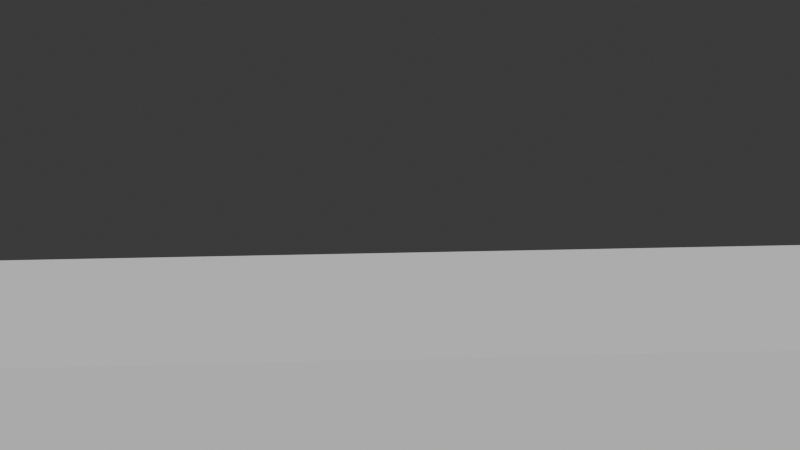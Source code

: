 # Source: delta_world.blend  (saved by Blender 4.1.23; exported with 4.5.12 LTS)
import bpy
from mathutils import Matrix  # noqa: F401  (used for matrix-valued properties, if any)

bpy.ops.wm.read_factory_settings(use_empty=True)
scene = bpy.context.scene
scene.name = 'Scene'

# ---- collections
col_ignore = bpy.data.collections.new('Ignore'); scene.collection.children.link(col_ignore)
col_sectors = bpy.data.collections.new('Sectors'); scene.collection.children.link(col_sectors)
col_sector_001 = bpy.data.collections.new('Sector_001'); col_sectors.children.link(col_sector_001)
col_cameras_001 = bpy.data.collections.new('Cameras_001'); col_sector_001.children.link(col_cameras_001)
col_camera_001 = bpy.data.collections.new('camera_001'); col_cameras_001.children.link(col_camera_001)
col_camera_002 = bpy.data.collections.new('camera_002'); col_cameras_001.children.link(col_camera_002)
col_camera_003 = bpy.data.collections.new('camera_003'); col_cameras_001.children.link(col_camera_003)
col_items_001 = bpy.data.collections.new('Items_001'); col_sector_001.children.link(col_items_001)
col_trees_001 = bpy.data.collections.new('Trees_001'); col_sector_001.children.link(col_trees_001)
col_sector_002 = bpy.data.collections.new('Sector_002'); col_sectors.children.link(col_sector_002)
col_cameras_002 = bpy.data.collections.new('Cameras_002'); col_sector_002.children.link(col_cameras_002)
col_items_002 = bpy.data.collections.new('Items_002'); col_sector_002.children.link(col_items_002)
col_pepa_house = bpy.data.collections.new('PEPA_house')  # instanced only; not linked into the scene
col_landmass1 = bpy.data.collections.new('LandMass1')  # instanced only; not linked into the scene
col_treeblock1 = bpy.data.collections.new('TreeBlock1')  # instanced only; not linked into the scene
col_treegizmo = bpy.data.collections.new('TreeGizmo')  # instanced only; not linked into the scene

# ---- world
world_world = bpy.data.worlds.new('World'); scene.world = world_world
world_world.use_nodes = True; world_world.node_tree.nodes.clear()
_N = world_world.node_tree.nodes; _L = world_world.node_tree.links
n0 = _N.new('ShaderNodeOutputWorld'); n0.name = 'World Output'; n0.location = (300, 300)
n1 = _N.new('ShaderNodeBackground'); n1.name = 'Background'; n1.location = (10, 300)
n1.inputs[0].default_value = (0.05088, 0.05088, 0.05088, 1.0)
_L.new(n1.outputs[0], n0.inputs[0])
n0.is_active_output = True
world_world.color = (0.05088, 0.05088, 0.05088)
world_world.use_sun_shadow = False
world_world.sun_shadow_jitter_overblur = 0.0

# ---- cameras
cam_camera = bpy.data.cameras.new('Camera')
cam_camera.sensor_fit = 'VERTICAL'
cam_camera.clip_end = 100.0
cam_camera.lens = 84.31
cam_camera.sensor_height = 38.0
cam_camera.ortho_scale = 7.314
cam_camera.lens_unit = 'FOV'
cam_camera_001 = bpy.data.cameras.new('Camera.001')
cam_camera_001.sensor_fit = 'VERTICAL'
cam_camera_001.clip_end = 100.0
cam_camera_001.ortho_scale = 7.314
cam_camera_002 = bpy.data.cameras.new('Camera.002')
cam_camera_002.sensor_fit = 'VERTICAL'
cam_camera_002.clip_end = 100.0
cam_camera_002.ortho_scale = 7.314

# ---- meshes
me_cube_002 = bpy.data.meshes.new('Cube.002')
me_cube_002.from_pydata([(-1.978, -0.4482, -0.4406), (-1.978, -0.4482, 0.4406), (-1.978, 0.4482, -0.4406), (-1.978, 0.4482, 0.4406), (1.978, -0.2612, -0.2568), (1.978, -0.2612, 0.2568), (1.978, 0.2612, -0.2568), (1.978, 0.2612, 0.2568)], [], [(0, 1, 3, 2), (2, 3, 7, 6), (6, 7, 5, 4), (4, 5, 1, 0), (2, 6, 4, 0), (7, 3, 1, 5)])
_uv = me_cube_002.uv_layers.new(name='UVMap')
_uv.uv.foreach_set('vector', [0.375, 0.0, 0.625, 0.0, 0.625, 0.25, 0.375, 0.25, 0.375, 0.25, 0.625, 0.25, 0.625, 0.5, 0.375, 0.5, 0.375, 0.5, 0.625, 0.5, 0.625, 0.75, 0.375, 0.75, 0.375, 0.75, 0.625, 0.75, 0.625, 1.0, 0.375, 1.0, 0.125, 0.5, 0.375, 0.5, 0.375, 0.75, 0.125, 0.75, 0.625, 0.5, 0.875, 0.5, 0.875, 0.75, 0.625, 0.75])
me_cube_002.update()
me_cube_001 = bpy.data.meshes.new('Cube.001')
me_cube_001.from_pydata([(-1.0, -1.0, -1.0), (-1.0, -1.0, 1.0), (-1.0, 1.0, -1.0), (-1.0, 1.0, 1.0), (1.0, -1.0, -1.0), (1.0, -1.0, 1.0), (1.0, 1.0, -1.0), (1.0, 1.0, 1.0)], [], [(0, 1, 3, 2), (2, 3, 7, 6), (6, 7, 5, 4), (4, 5, 1, 0), (2, 6, 4, 0), (7, 3, 1, 5)])
_uv = me_cube_001.uv_layers.new(name='UVMap')
_uv.uv.foreach_set('vector', [0.375, 0.0, 0.625, 0.0, 0.625, 0.25, 0.375, 0.25, 0.375, 0.25, 0.625, 0.25, 0.625, 0.5, 0.375, 0.5, 0.375, 0.5, 0.625, 0.5, 0.625, 0.75, 0.375, 0.75, 0.375, 0.75, 0.625, 0.75, 0.625, 1.0, 0.375, 1.0, 0.125, 0.5, 0.375, 0.5, 0.375, 0.75, 0.125, 0.75, 0.625, 0.5, 0.875, 0.5, 0.875, 0.75, 0.625, 0.75])
me_cube_001.update()
me_cube_003 = bpy.data.meshes.new('Cube.003')
me_cube_003.from_pydata([(-1.0, -1.0, -1.0), (-1.0, -1.0, 1.0), (-1.0, 1.0, -1.0), (-1.0, 1.0, 1.0), (1.0, -1.0, -1.0), (1.0, -1.0, 1.0), (1.0, 1.0, -1.0), (1.0, 1.0, 1.0)], [], [(0, 1, 3, 2), (2, 3, 7, 6), (6, 7, 5, 4), (4, 5, 1, 0), (2, 6, 4, 0), (7, 3, 1, 5)])
_uv = me_cube_003.uv_layers.new(name='UVMap')
_uv.uv.foreach_set('vector', [0.375, 0.0, 0.625, 0.0, 0.625, 0.25, 0.375, 0.25, 0.375, 0.25, 0.625, 0.25, 0.625, 0.5, 0.375, 0.5, 0.375, 0.5, 0.625, 0.5, 0.625, 0.75, 0.375, 0.75, 0.375, 0.75, 0.625, 0.75, 0.625, 1.0, 0.375, 1.0, 0.125, 0.5, 0.375, 0.5, 0.375, 0.75, 0.125, 0.75, 0.625, 0.5, 0.875, 0.5, 0.875, 0.75, 0.625, 0.75])
me_cube_003.update()
me_cube_004 = bpy.data.meshes.new('Cube.004')
me_cube_004.from_pydata([(-1.0, -1.0, -1.0), (-1.0, -1.0, 1.0), (-1.0, 1.0, -1.0), (-1.0, 1.0, 1.0), (1.0, -1.0, -1.0), (1.0, -1.0, 1.0), (1.0, 1.0, -1.0), (1.0, 1.0, 1.0)], [], [(0, 1, 3, 2), (2, 3, 7, 6), (6, 7, 5, 4), (4, 5, 1, 0), (2, 6, 4, 0), (7, 3, 1, 5)])
_uv = me_cube_004.uv_layers.new(name='UVMap')
_uv.uv.foreach_set('vector', [0.375, 0.0, 0.625, 0.0, 0.625, 0.25, 0.375, 0.25, 0.375, 0.25, 0.625, 0.25, 0.625, 0.5, 0.375, 0.5, 0.375, 0.5, 0.625, 0.5, 0.625, 0.75, 0.375, 0.75, 0.375, 0.75, 0.625, 0.75, 0.625, 1.0, 0.375, 1.0, 0.125, 0.5, 0.375, 0.5, 0.375, 0.75, 0.125, 0.75, 0.625, 0.5, 0.875, 0.5, 0.875, 0.75, 0.625, 0.75])
me_cube_004.update()

# ---- curves / text
cu_b_ziercurve = bpy.data.curves.new('BézierCurve', 'CURVE')
cu_b_ziercurve.dimensions = '3D'
_sp = cu_b_ziercurve.splines.new('BEZIER'); _sp.bezier_points.add(3)
_sp.bezier_points.foreach_set('co', [-6.189, 0.04726, 0.8186, 1.288, 0.05908, 1.767, 8.988, 0.07089, 4.617, 17.04, 0.07089, 4.785])
_sp.bezier_points.foreach_set('handle_left', [-6.856, 0.04726, 0.8186, -1.265, 0.05351, 1.293, 5.866, 0.07089, 4.57, 13.91, 0.07089, 4.737])
_sp.bezier_points.foreach_set('handle_right', [-5.856, 0.04726, 0.8186, 3.995, 0.06498, 2.269, 9.655, 0.07089, 4.628, 17.7, 0.07089, 4.795])
for _p, _l, _r in zip(_sp.bezier_points, ['ALIGNED', 'ALIGNED', 'ALIGNED', 'ALIGNED'], ['ALIGNED', 'ALIGNED', 'ALIGNED', 'ALIGNED']): _p.handle_left_type = _l; _p.handle_right_type = _r
_sp.order_u = 0
_sp.order_v = 0
cu_b_ziercurve.use_path = True
cu_b_ziercurve.fill_mode = 'FULL'
cu_b_ziercurve_001 = bpy.data.curves.new('BézierCurve.001', 'CURVE')
cu_b_ziercurve_001.dimensions = '3D'
_sp = cu_b_ziercurve_001.splines.new('BEZIER'); _sp.bezier_points.add(3)
_sp.bezier_points.foreach_set('co', [-4.237, 0.04726, 0.8743, 1.288, 0.05908, 0.8743, 8.749, 0.07089, 3.585, 22.59, 0.07089, 5.06])
_sp.bezier_points.foreach_set('handle_left', [-4.904, 0.04726, 0.8743, -1.308, 0.05317, 0.8743, 5.627, 0.07089, 3.538, 19.47, 0.07089, 5.013])
_sp.bezier_points.foreach_set('handle_right', [-3.904, 0.04726, 0.8743, 3.884, 0.06498, 0.8743, 9.416, 0.07089, 3.595, 23.26, 0.07089, 5.07])
for _p, _l, _r in zip(_sp.bezier_points, ['ALIGNED', 'ALIGNED', 'ALIGNED', 'ALIGNED'], ['ALIGNED', 'ALIGNED', 'ALIGNED', 'ALIGNED']): _p.handle_left_type = _l; _p.handle_right_type = _r
_sp.order_u = 0
_sp.order_v = 0
cu_b_ziercurve_001.use_path = True
cu_b_ziercurve_001.fill_mode = 'FULL'
cu_b_ziercurve_002 = bpy.data.curves.new('BézierCurve.002', 'CURVE')
cu_b_ziercurve_002.dimensions = '3D'
_sp = cu_b_ziercurve_002.splines.new('BEZIER'); _sp.bezier_points.add(1)
_sp.bezier_points.foreach_set('co', [8.749, 0.07089, 3.585, 73.99, -5.511, 4.896])
_sp.bezier_points.foreach_set('handle_left', [5.627, 0.07089, 3.538, 70.87, -5.511, 4.848])
_sp.bezier_points.foreach_set('handle_right', [9.416, 0.07089, 3.595, 74.66, -5.511, 4.906])
for _p, _l, _r in zip(_sp.bezier_points, ['ALIGNED', 'ALIGNED'], ['ALIGNED', 'ALIGNED']): _p.handle_left_type = _l; _p.handle_right_type = _r
_sp.order_u = 0
_sp.order_v = 0
cu_b_ziercurve_002.use_path = True
cu_b_ziercurve_002.fill_mode = 'FULL'

# ---- objects
ob_position_0 = bpy.data.objects.new('position_0', me_cube_002)
ob_camera_001 = bpy.data.objects.new('camera_001', cam_camera)
ob_curve_001 = bpy.data.objects.new('curve_001', cu_b_ziercurve)
ob_sensor_001 = bpy.data.objects.new('sensor_001', me_cube_001)
ob_camera_002 = bpy.data.objects.new('camera_002', cam_camera_001)
ob_curve_002 = bpy.data.objects.new('curve_002', cu_b_ziercurve_001)
ob_sensor_002 = bpy.data.objects.new('sensor_002', me_cube_003)
ob_camera_003 = bpy.data.objects.new('camera_003', cam_camera_002)
ob_curve_003 = bpy.data.objects.new('curve_003', cu_b_ziercurve_002)
ob_sensor_003 = bpy.data.objects.new('sensor_003', me_cube_004)
ob_pepa_house = bpy.data.objects.new('PEPA_house', None)
ob_landmass1 = bpy.data.objects.new('LandMass1', None)
ob_landmass1_001 = bpy.data.objects.new('LandMass1.001', None)
ob_landmass1_002 = bpy.data.objects.new('LandMass1.002', None)
ob_landmass1_003 = bpy.data.objects.new('LandMass1.003', None)
ob_landmass1_004 = bpy.data.objects.new('LandMass1.004', None)
ob_landmass1_005 = bpy.data.objects.new('LandMass1.005', None)
ob_landmass1_006 = bpy.data.objects.new('LandMass1.006', None)
ob_landmass1_007 = bpy.data.objects.new('LandMass1.007', None)
ob_landmass1_008 = bpy.data.objects.new('LandMass1.008', None)
ob_landmass1_009 = bpy.data.objects.new('LandMass1.009', None)
ob_treeblock1 = bpy.data.objects.new('TreeBlock1', None)
ob_treeblock1_001 = bpy.data.objects.new('TreeBlock1.001', None)
ob_treeblock1_002 = bpy.data.objects.new('TreeBlock1.002', None)
ob_treeblock1_003 = bpy.data.objects.new('TreeBlock1.003', None)
ob_treeblock1_004 = bpy.data.objects.new('TreeBlock1.004', None)
ob_treeblock1_005 = bpy.data.objects.new('TreeBlock1.005', None)
ob_landmass1_010 = bpy.data.objects.new('LandMass1.010', None)
ob_landmass1_011 = bpy.data.objects.new('LandMass1.011', None)
ob_landmass1_012 = bpy.data.objects.new('LandMass1.012', None)
ob_landmass1_013 = bpy.data.objects.new('LandMass1.013', None)
ob_landmass1_014 = bpy.data.objects.new('LandMass1.014', None)
ob_landmass1_015 = bpy.data.objects.new('LandMass1.015', None)
ob_landmass1_016 = bpy.data.objects.new('LandMass1.016', None)
ob_landmass1_017 = bpy.data.objects.new('LandMass1.017', None)
ob_landmass1_018 = bpy.data.objects.new('LandMass1.018', None)
ob_landmass1_019 = bpy.data.objects.new('LandMass1.019', None)
ob_landmass1_020 = bpy.data.objects.new('LandMass1.020', None)
ob_landmass1_021 = bpy.data.objects.new('LandMass1.021', None)
ob_landmass1_022 = bpy.data.objects.new('LandMass1.022', None)
ob_landmass1_023 = bpy.data.objects.new('LandMass1.023', None)
ob_landmass1_024 = bpy.data.objects.new('LandMass1.024', None)
ob_treegizmo = bpy.data.objects.new('TreeGizmo', None)
ob_treegizmo_001 = bpy.data.objects.new('TreeGizmo.001', None)
ob_treegizmo_002 = bpy.data.objects.new('TreeGizmo.002', None)
ob_treegizmo_003 = bpy.data.objects.new('TreeGizmo.003', None)
ob_treegizmo_007 = bpy.data.objects.new('TreeGizmo.007', None)
ob_treegizmo_008 = bpy.data.objects.new('TreeGizmo.008', None)
ob_treegizmo_009 = bpy.data.objects.new('TreeGizmo.009', None)

# ---- transforms, parenting, visibility, modifiers, constraints
ob_position_0.location = (0.09641, 4.861, 0.0)
ob_camera_001.location = (0.608, -3.453, 2.554)
ob_camera_001.rotation_euler = (1.45, 0.01365, -0.03848)
ob_camera_001.lock_rotations_4d = False
ob_camera_001.empty_display_type = 'ARROWS'
ob_camera_001.color = (0.0, 0.0, 0.0, 0.0)
ob_camera_001.display_type = 'WIRE'
ob_camera_001.lineart.crease_threshold = 0.0
ob_curve_001.location = (1.134, -3.545, 1.665)
ob_sensor_001.location = (5.852, 4.717, 0.0)
ob_sensor_001.scale = (10.82, 2.199, 1.0)
ob_sensor_001.display_type = 'WIRE'
ob_camera_002.location = (18.26, 4.606, 6.361)
ob_camera_002.rotation_euler = (1.45, 0.01365, 1.573)
ob_camera_002.lock_rotations_4d = False
ob_camera_002.empty_display_type = 'ARROWS'
ob_camera_002.color = (0.0, 0.0, 0.0, 0.0)
ob_camera_002.display_type = 'WIRE'
ob_camera_002.lineart.crease_threshold = 0.0
ob_curve_002.location = (22.41, 4.536, 5.472)
ob_sensor_002.location = (22.67, 4.8, 0.0)
ob_sensor_002.scale = (5.302, 2.125, 1.0)
ob_sensor_002.display_type = 'WIRE'
ob_camera_003.location = (60.27, 4.924, 6.361)
ob_camera_003.rotation_euler = (1.45, 0.01365, 1.573)
ob_camera_003.lock_rotations_4d = False
ob_camera_003.empty_display_type = 'ARROWS'
ob_camera_003.color = (0.0, 0.0, 0.0, 0.0)
ob_camera_003.display_type = 'WIRE'
ob_camera_003.lineart.crease_threshold = 0.0
ob_curve_003.location = (61.98, 0.7776, 5.472)
ob_curve_003.rotation_euler = (0.0, -0.0, -1.463)
ob_sensor_003.location = (34.11, 5.118, 0.0)
ob_sensor_003.scale = (5.302, 2.125, 1.0)
ob_sensor_003.display_type = 'WIRE'
ob_pepa_house.location = (0.0, 0.0, 0.9589)
ob_pepa_house.rotation_euler = (0.0, -0.0, -0.8799)
ob_pepa_house.instance_type = 'COLLECTION'
ob_landmass1.location = (-3.253, -5.766, -1.04)
ob_landmass1.instance_type = 'COLLECTION'
ob_landmass1_001.location = (-13.08, 5.091, -0.8472)
ob_landmass1_001.instance_type = 'COLLECTION'
ob_landmass1_002.location = (-1.533, 14.97, -1.04)
ob_landmass1_002.rotation_euler = (0.0, -0.0, -0.03928)
ob_landmass1_002.instance_type = 'COLLECTION'
ob_landmass1_003.location = (13.06, 15.57, -1.04)
ob_landmass1_003.rotation_euler = (0.0, -0.0, -0.06106)
ob_landmass1_003.instance_type = 'COLLECTION'
ob_landmass1_004.location = (28.25, 15.97, -1.04)
ob_landmass1_004.rotation_euler = (0.0, -0.0, 0.0208)
ob_landmass1_004.instance_type = 'COLLECTION'
ob_landmass1_005.location = (11.94, -6.166, -1.04)
ob_landmass1_005.rotation_euler = (0.0, -0.0, 0.07477)
ob_landmass1_005.instance_type = 'COLLECTION'
ob_landmass1_006.location = (26.73, -5.966, -1.04)
ob_landmass1_006.rotation_euler = (0.0, -0.0, 0.09301)
ob_landmass1_006.instance_type = 'COLLECTION'
ob_landmass1_007.location = (27.43, -20.76, -1.04)
ob_landmass1_007.rotation_euler = (0.0, -0.0, 0.07011)
ob_landmass1_007.instance_type = 'COLLECTION'
ob_landmass1_008.location = (26.04, -33.93, -1.04)
ob_landmass1_008.rotation_euler = (-0.0451, -0.0, -0.1843)
ob_landmass1_008.instance_type = 'COLLECTION'
ob_landmass1_009.location = (24.31, -47.79, -1.04)
ob_landmass1_009.rotation_euler = (0.0, -0.0, 0.1435)
ob_landmass1_009.instance_type = 'COLLECTION'
ob_treeblock1.location = (19.04, 24.06, 1.194)
ob_treeblock1.rotation_euler = (0.0, -0.0, 0.07424)
ob_treeblock1.instance_type = 'COLLECTION'
ob_treeblock1_001.location = (-3.438, 23.43, 1.194)
ob_treeblock1_001.rotation_euler = (0.0, -0.0, -0.0005604)
ob_treeblock1_001.instance_type = 'COLLECTION'
ob_treeblock1_002.location = (-20.69, 3.639, 1.194)
ob_treeblock1_002.rotation_euler = (0.0, -0.0, -0.0005604)
ob_treeblock1_002.instance_type = 'COLLECTION'
ob_treeblock1_003.location = (-4.23, -17.58, 1.194)
ob_treeblock1_003.rotation_euler = (0.0, -0.0, -0.0005604)
ob_treeblock1_003.instance_type = 'COLLECTION'
ob_treeblock1_004.location = (18.73, -17.42, 1.194)
ob_treeblock1_004.rotation_euler = (0.0, -0.0, 0.1222)
ob_treeblock1_004.instance_type = 'COLLECTION'
ob_treeblock1_005.location = (18.88, -38.16, 1.194)
ob_treeblock1_005.rotation_euler = (0.0, -0.0, -0.06917)
ob_treeblock1_005.instance_type = 'COLLECTION'
ob_landmass1_010.location = (90.25, 15.22, -1.04)
ob_landmass1_010.rotation_euler = (0.0, -0.0, 0.0208)
ob_landmass1_010.instance_type = 'COLLECTION'
ob_landmass1_011.location = (90.25, 30.9, -1.04)
ob_landmass1_011.rotation_euler = (0.0, -0.0, 0.0208)
ob_landmass1_011.instance_type = 'COLLECTION'
ob_landmass1_012.location = (27.51, 30.53, -1.04)
ob_landmass1_012.rotation_euler = (0.0, -0.0, 0.0208)
ob_landmass1_012.instance_type = 'COLLECTION'
ob_landmass1_013.location = (90.99, -0.09326, -1.04)
ob_landmass1_013.rotation_euler = (0.0, -0.0, 0.0208)
ob_landmass1_013.instance_type = 'COLLECTION'
ob_landmass1_014.location = (90.99, -15.78, -1.04)
ob_landmass1_014.rotation_euler = (0.0, -0.0, 0.0208)
ob_landmass1_014.instance_type = 'COLLECTION'
ob_landmass1_015.location = (91.37, -31.84, -1.04)
ob_landmass1_015.rotation_euler = (0.0, -0.0, 0.0208)
ob_landmass1_015.instance_type = 'COLLECTION'
ob_landmass1_016.location = (91.37, -47.15, -1.04)
ob_landmass1_016.rotation_euler = (0.0, -0.0, 0.0208)
ob_landmass1_016.instance_type = 'COLLECTION'
ob_landmass1_017.location = (91.74, -62.46, -1.04)
ob_landmass1_017.rotation_euler = (0.0, -0.0, 0.0208)
ob_landmass1_017.instance_type = 'COLLECTION'
ob_landmass1_018.location = (90.99, -77.77, -1.04)
ob_landmass1_018.rotation_euler = (0.0, -0.0, 0.0208)
ob_landmass1_018.instance_type = 'COLLECTION'
ob_landmass1_019.location = (24.89, -62.46, -1.04)
ob_landmass1_019.rotation_euler = (0.0, -0.0, 0.0208)
ob_landmass1_019.instance_type = 'COLLECTION'
ob_landmass1_020.location = (24.52, -78.15, -1.04)
ob_landmass1_020.rotation_euler = (0.0, -0.0, 0.0208)
ob_landmass1_020.instance_type = 'COLLECTION'
ob_landmass1_021.location = (24.52, -93.83, -1.04)
ob_landmass1_021.rotation_euler = (0.0, -0.0, 0.0208)
ob_landmass1_021.instance_type = 'COLLECTION'
ob_landmass1_022.location = (24.52, -109.1, -1.04)
ob_landmass1_022.rotation_euler = (0.0, -0.0, 0.0208)
ob_landmass1_022.instance_type = 'COLLECTION'
ob_landmass1_023.location = (92.49, -108.0, -1.04)
ob_landmass1_023.rotation_euler = (0.0, -0.0, 0.0208)
ob_landmass1_023.instance_type = 'COLLECTION'
ob_landmass1_024.location = (91.37, -93.46, -1.04)
ob_landmass1_024.rotation_euler = (0.0, -0.0, 0.0208)
ob_landmass1_024.instance_type = 'COLLECTION'
ob_treegizmo.location = (-7.655, 4.439, 1.343)
ob_treegizmo.rotation_euler = (2.458e-10, 0.06044, 0.01433)
ob_treegizmo.scale = (1.423, 6.264, 1.0)
ob_treegizmo.instance_type = 'COLLECTION'
ob_treegizmo_001.location = (-0.7073, 9.253, 1.343)
ob_treegizmo_001.rotation_euler = (2.458e-10, 0.06044, -1.597)
ob_treegizmo_001.scale = (1.423, 6.264, 1.0)
ob_treegizmo_001.instance_type = 'COLLECTION'
ob_treegizmo_002.location = (11.76, 9.751, 1.343)
ob_treegizmo_002.rotation_euler = (3.614e-10, 0.007127, -1.548)
ob_treegizmo_002.scale = (1.423, 6.264, 1.0)
ob_treegizmo_002.instance_type = 'COLLECTION'
ob_treegizmo_003.location = (24.24, 10.42, 1.343)
ob_treegizmo_003.rotation_euler = (2.422e-10, 0.04886, -1.474)
ob_treegizmo_003.scale = (1.423, 6.264, 1.0)
ob_treegizmo_003.instance_type = 'COLLECTION'
ob_treegizmo_007.location = (32.44, -4.494, 1.343)
ob_treegizmo_007.rotation_euler = (2.458e-10, 0.06044, -3.012)
ob_treegizmo_007.scale = (1.423, 6.264, 1.0)
ob_treegizmo_007.instance_type = 'COLLECTION'
ob_treegizmo_008.location = (32.94, -17.14, 1.343)
ob_treegizmo_008.rotation_euler = (2.458e-10, 0.06044, -3.151)
ob_treegizmo_008.scale = (1.423, 6.264, 1.0)
ob_treegizmo_008.instance_type = 'COLLECTION'
ob_treegizmo_009.location = (33.43, 15.82, 1.343)
ob_treegizmo_009.rotation_euler = (2.458e-10, 0.06044, -3.175)
ob_treegizmo_009.scale = (1.423, 6.264, 1.0)
ob_treegizmo_009.instance_type = 'COLLECTION'
ob_pepa_house.instance_collection = col_pepa_house
ob_landmass1.instance_collection = col_landmass1
ob_landmass1_001.instance_collection = col_landmass1
ob_landmass1_002.instance_collection = col_landmass1
ob_landmass1_003.instance_collection = col_landmass1
ob_landmass1_004.instance_collection = col_landmass1
ob_landmass1_005.instance_collection = col_landmass1
ob_landmass1_006.instance_collection = col_landmass1
ob_landmass1_007.instance_collection = col_landmass1
ob_landmass1_008.instance_collection = col_landmass1
ob_landmass1_009.instance_collection = col_landmass1
ob_treeblock1.instance_collection = col_treeblock1
ob_treeblock1_001.instance_collection = col_treeblock1
ob_treeblock1_002.instance_collection = col_treeblock1
ob_treeblock1_003.instance_collection = col_treeblock1
ob_treeblock1_004.instance_collection = col_treeblock1
ob_treeblock1_005.instance_collection = col_treeblock1
ob_landmass1_010.instance_collection = col_landmass1
ob_landmass1_011.instance_collection = col_landmass1
ob_landmass1_012.instance_collection = col_landmass1
ob_landmass1_013.instance_collection = col_landmass1
ob_landmass1_014.instance_collection = col_landmass1
ob_landmass1_015.instance_collection = col_landmass1
ob_landmass1_016.instance_collection = col_landmass1
ob_landmass1_017.instance_collection = col_landmass1
ob_landmass1_018.instance_collection = col_landmass1
ob_landmass1_019.instance_collection = col_landmass1
ob_landmass1_020.instance_collection = col_landmass1
ob_landmass1_021.instance_collection = col_landmass1
ob_landmass1_022.instance_collection = col_landmass1
ob_landmass1_023.instance_collection = col_landmass1
ob_landmass1_024.instance_collection = col_landmass1
ob_treegizmo.instance_collection = col_treegizmo
ob_treegizmo_001.instance_collection = col_treegizmo
ob_treegizmo_002.instance_collection = col_treegizmo
ob_treegizmo_003.instance_collection = col_treegizmo
ob_treegizmo_007.instance_collection = col_treegizmo
ob_treegizmo_008.instance_collection = col_treegizmo
ob_treegizmo_009.instance_collection = col_treegizmo

# ---- collection membership
scene.collection.objects.link(ob_position_0)
col_camera_001.objects.link(ob_camera_001)
col_camera_001.objects.link(ob_curve_001)
col_camera_001.objects.link(ob_sensor_001)
col_camera_002.objects.link(ob_camera_002)
col_camera_002.objects.link(ob_curve_002)
col_camera_002.objects.link(ob_sensor_002)
col_camera_003.objects.link(ob_camera_003)
col_camera_003.objects.link(ob_curve_003)
col_camera_003.objects.link(ob_sensor_003)
col_items_001.objects.link(ob_pepa_house)
col_items_001.objects.link(ob_landmass1)
col_items_001.objects.link(ob_landmass1_001)
col_items_001.objects.link(ob_landmass1_002)
col_items_001.objects.link(ob_landmass1_003)
col_items_001.objects.link(ob_landmass1_004)
col_items_001.objects.link(ob_landmass1_005)
col_items_001.objects.link(ob_landmass1_006)
col_items_001.objects.link(ob_landmass1_007)
col_items_001.objects.link(ob_landmass1_008)
col_items_001.objects.link(ob_landmass1_009)
col_items_001.objects.link(ob_treeblock1)
col_items_001.objects.link(ob_treeblock1_001)
col_items_001.objects.link(ob_treeblock1_002)
col_items_001.objects.link(ob_treeblock1_003)
col_items_001.objects.link(ob_treeblock1_004)
col_items_001.objects.link(ob_treeblock1_005)
col_items_001.objects.link(ob_landmass1_010)
col_items_001.objects.link(ob_landmass1_011)
col_items_001.objects.link(ob_landmass1_012)
col_items_001.objects.link(ob_landmass1_013)
col_items_001.objects.link(ob_landmass1_014)
col_items_001.objects.link(ob_landmass1_015)
col_items_001.objects.link(ob_landmass1_016)
col_items_001.objects.link(ob_landmass1_017)
col_items_001.objects.link(ob_landmass1_018)
col_items_001.objects.link(ob_landmass1_019)
col_items_001.objects.link(ob_landmass1_020)
col_items_001.objects.link(ob_landmass1_021)
col_items_001.objects.link(ob_landmass1_022)
col_items_001.objects.link(ob_landmass1_023)
col_items_001.objects.link(ob_landmass1_024)
col_trees_001.objects.link(ob_treegizmo)
col_trees_001.objects.link(ob_treegizmo_001)
col_trees_001.objects.link(ob_treegizmo_002)
col_trees_001.objects.link(ob_treegizmo_003)
col_trees_001.objects.link(ob_treegizmo_007)
col_trees_001.objects.link(ob_treegizmo_008)
col_trees_001.objects.link(ob_treegizmo_009)

# ---- scene / render settings (as saved in the file)
scene.camera = ob_camera_001
scene.frame_start = 1; scene.frame_end = 250; scene.frame_set(1)
scene.render.engine = 'BLENDER_EEVEE_NEXT'
scene.render.resolution_x = 1152
scene.render.resolution_y = 648
scene.cycles.sampling_pattern = 'TABULATED_SOBOL'
scene.eevee.ray_tracing_options.trace_max_roughness = 0.0
bpy.context.view_layer.update()

# ---- added for rendering (the .blend has no usable light): sun
light_auto_sun = bpy.data.lights.new('AutoSun', 'SUN')
light_auto_sun.energy = 3.0
light_auto_sun.angle = 0.0523599
ob_auto_sun = bpy.data.objects.new('AutoSun', light_auto_sun)
scene.collection.objects.link(ob_auto_sun)
ob_auto_sun.rotation_euler = (0.872665, 0.174533, 0.523599)
bpy.context.view_layer.update()
